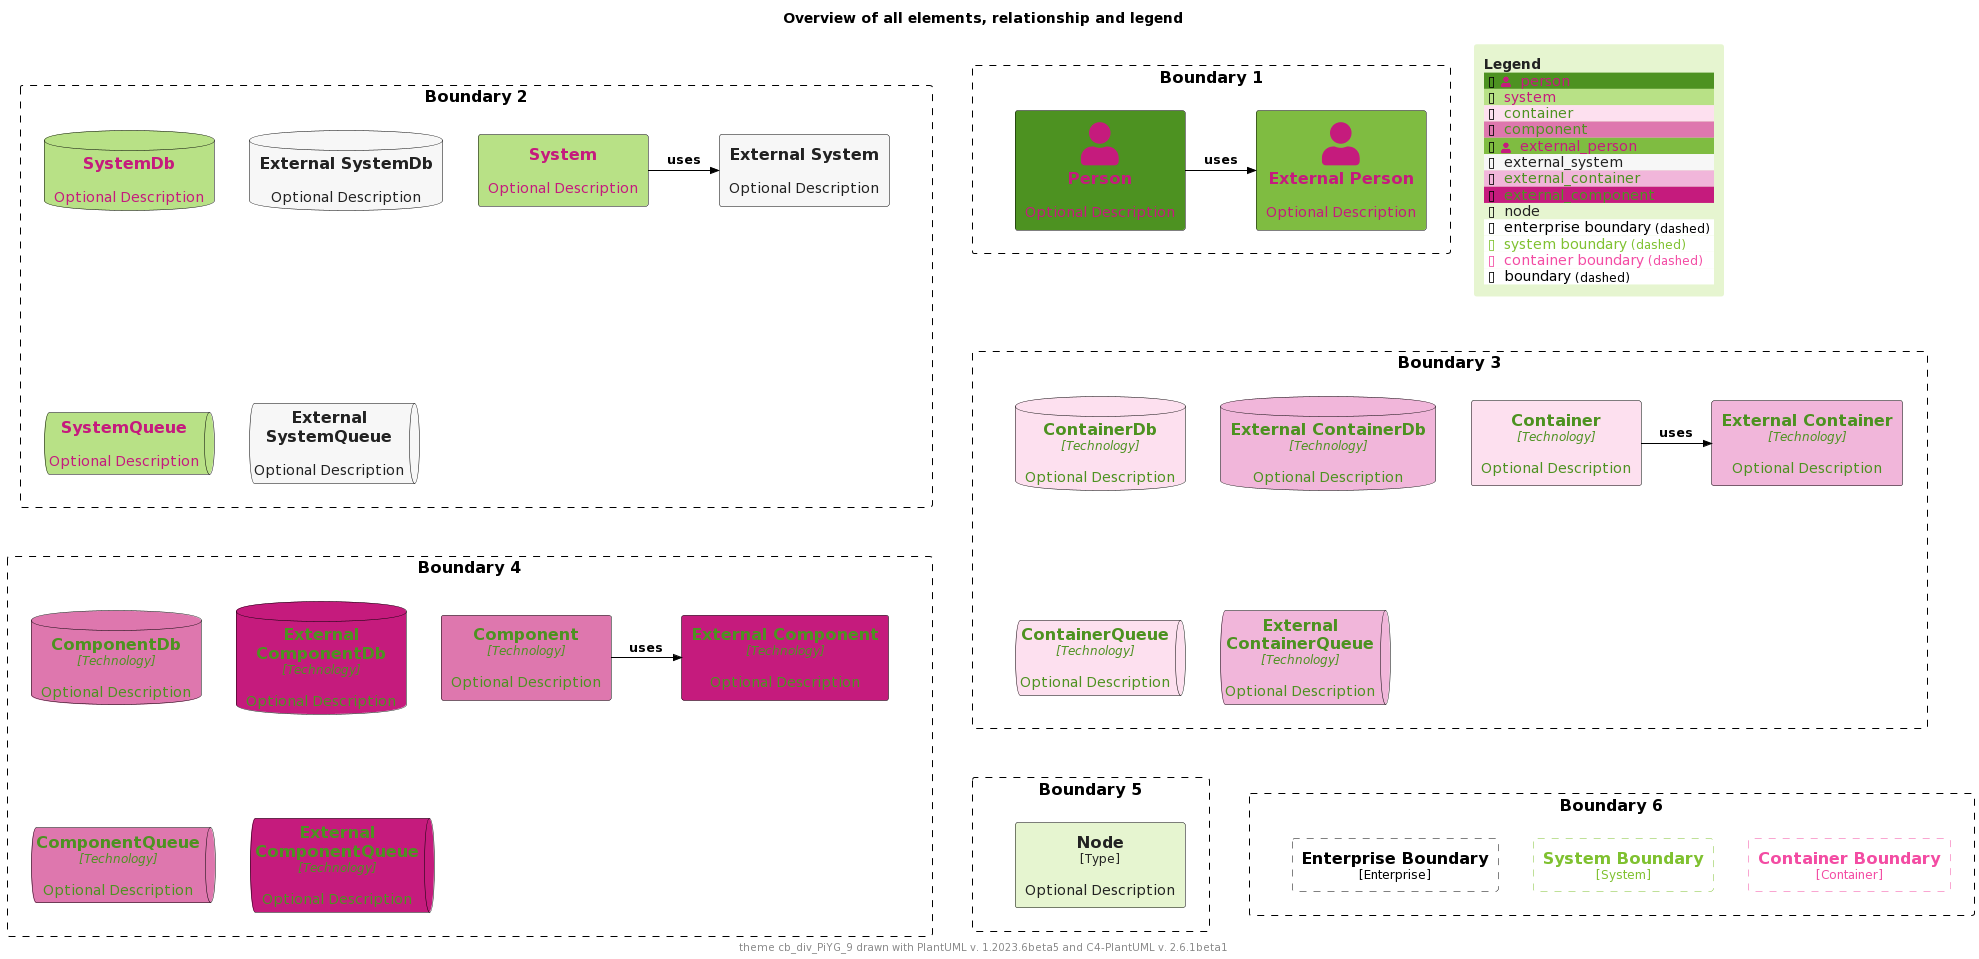

The diagram above was rendered by PlantUML. Its source (embedded in the PNG):
@startuml
'Theme: "puml-theme-cb_div_PiYG_9.puml"
'Theme colors
' Metadata
' Created: 2023-05-02 23:42:45.567817+00:00
!$COLOR_TEXT_FALLBACK_COLOR ?= "#000000"
!$COLOR_BORDER_COLOR="#000000"

' HEADER
!$DEFAULT_NORMAL_FONT_SIZE ?= 12
!$DEFAULT_SMALL_FONT_SIZE ?= 8

' stereotype and technology font size
!$STEREOTYPE_FONT_SIZE ?= $DEFAULT_NORMAL_FONT_SIZE
!$TECHN_FONT_SIZE ?= $DEFAULT_NORMAL_FONT_SIZE
!$ARROW_FONT_SIZE ?= $DEFAULT_NORMAL_FONT_SIZE

' (default) boundary related colors and style
!$BOUNDARY_COLOR ?= $COLOR_BORDER_COLOR
!$BOUNDARY_BG_COLOR ?= "solid"
!$BOUNDARY_BORDER_STYLE ?= "dashed"

' THEME COLORS
!$THEME = "cb_div_PiYG_9"

!function $textcolor($bgColor)
!if $bgColor == $COLOR_INDEX_0 || $bgColor == $COLOR_INDEX_1 || $bgColor == $COLOR_INDEX_2 || $bgColor == $COLOR_INDEX_3
!return $COLOR_INDEX_8
!elseif $bgColor == $COLOR_INDEX_6 || $bgColor == $COLOR_INDEX_7 || $bgColor == $COLOR_INDEX_8
!return $COLOR_INDEX_0
!elseif %is_light($bgColor)
!return "#222222"
!elseif %is_dark($bgColor)
!return "#dddddd"
!else
!return $COLOR_TEXT_FALLBACK_COLOR
!endif
!endfunction

!$COLOR_INDEX_0="#C51B7D"
!$COLOR_INDEX_1="#DE77AE"
!$COLOR_INDEX_2="#F1B6DA"
!$COLOR_INDEX_3="#FDE0EF"
!$COLOR_INDEX_4="#F7F7F7"
!$COLOR_INDEX_5="#E6F5D0"
!$COLOR_INDEX_6="#B8E186"
!$COLOR_INDEX_7="#7FBC41"
!$COLOR_INDEX_8="#4D9221"

!$COLOR_TEXT_LIGHT=$COLOR_INDEX_0
!$COLOR_TEXT_DARK=$COLOR_INDEX_8
!$COLOR_TEXT_NEUTRAL=$textcolor($COLOR_INDEX_4)
!$COLOR_REL_COLOR=$textcolor($COLOR_INDEX_8)

' person related colors
!$PERSON_BG_COLOR ?= $COLOR_INDEX_8
!$PERSON_FONT_COLOR ?= $textcolor($PERSON_BG_COLOR)
!$PERSON_BORDER_COLOR ?= $COLOR_BORDER_COLOR

' external person related colors
!$EXTERNAL_PERSON_BG_COLOR ?= $COLOR_INDEX_7
!$EXTERNAL_PERSON_FONT_COLOR ?= $textcolor($EXTERNAL_PERSON_BG_COLOR)
!$EXTERNAL_PERSON_BORDER_COLOR ?= $COLOR_BORDER_COLOR

' system related colors
!$SYSTEM_BG_COLOR ?= $COLOR_INDEX_6
!$SYSTEM_FONT_COLOR ?= $textcolor($SYSTEM_BG_COLOR)
!$SYSTEM_BORDER_COLOR ?= $COLOR_BORDER_COLOR

' external system related colors
!$EXTERNAL_SYSTEM_BG_COLOR ?= $COLOR_INDEX_4
!$EXTERNAL_SYSTEM_FONT_COLOR ?= $textcolor($EXTERNAL_SYSTEM_BG_COLOR)
!$EXTERNAL_SYSTEM_BORDER_COLOR ?= $COLOR_BORDER_COLOR

' container related colors
!$CONTAINER_BG_COLOR ?= $COLOR_INDEX_3
!$CONTAINER_FONT_COLOR ?= $textcolor($CONTAINER_BG_COLOR)
!$CONTAINER_BORDER_COLOR ?= $COLOR_BORDER_COLOR

' external container related colors
!$EXTERNAL_CONTAINER_BG_COLOR ?= $COLOR_INDEX_2
!$EXTERNAL_CONTAINER_FONT_COLOR ?= $textcolor($EXTERNAL_CONTAINER_BG_COLOR)
!$EXTERNAL_CONTAINER_BORDER_COLOR ?= $COLOR_BORDER_COLOR

' component related colors
!$COMPONENT_BG_COLOR ?= $COLOR_INDEX_1
!$COMPONENT_FONT_COLOR ?= $textcolor($COMPONENT_BG_COLOR)
!$COMPONENT_BORDER_COLOR ?= $COLOR_BORDER_COLOR

' external component related colors
!$EXTERNAL_COMPONENT_BG_COLOR ?= $COLOR_INDEX_0
!$EXTERNAL_COMPONENT_FONT_COLOR ?= $textcolor($EXTERNAL_COMPONENT_BG_COLOR)
!$EXTERNAL_COMPONENT_BORDER_COLOR ?= $COLOR_BORDER_COLOR

' node related colors
!$NODE_BG_COLOR ?= $COLOR_INDEX_5
!$NODE_FONT_COLOR ?= $textcolor($NODE_BG_COLOR)
!$NODE_BORDER_COLOR ?= $COLOR_BORDER_COLOR

' legend colors and sizes
!$LEGEND_TITLE_COLOR ?= $textcolor($COLOR_INDEX_5)
!$LEGEND_FONT_COLOR ?= $textcolor($COLOR_INDEX_5)
!$LEGEND_BG_COLOR ?= $COLOR_INDEX_5
!$LEGEND_BORDER_COLOR ?= $COLOR_INDEX_5
!$LEGEND_DARK_COLOR ?= $COLOR_TEXT_DARK
!$LEGEND_LIGHT_COLOR ?= $COLOR_TEXT_LIGHT

' sketch related colors, font and texts
!$SKETCH_FONT_COLOR ?= $COLOR_INDEX_8
!$SKETCH_WARNING_COLOR ?= $COLOR_INDEX_0

' FOOTER
' default text color of all elements
!$ELEMENT_FONT_COLOR ?= $COLOR_TEXT_FALLBACK_COLOR

' arrow related colors and text size
!$ARROW_COLOR ?= $COLOR_TEXT_FALLBACK_COLOR
!$ARROW_FONT_COLOR ?= $COLOR_TEXT_FALLBACK_COLOR

' system boundary related colors and style
!$SYSTEM_BOUNDARY_COLOR ?= %darken($SYSTEM_BG_COLOR, 33)
!$SYSTEM_BOUNDARY_BG_COLOR ?= $BOUNDARY_BG_COLOR
!$SYSTEM_BOUNDARY_BORDER_STYLE ?= $BOUNDARY_BORDER_STYLE

' enterprise boundary related colors and style
!$ENTERPRISE_BOUNDARY_COLOR ?= $BOUNDARY_COLOR
!$ENTERPRISE_BOUNDARY_BG_COLOR ?= $BOUNDARY_BG_COLOR
!$ENTERPRISE_BOUNDARY_BORDER_STYLE ?= $BOUNDARY_BORDER_STYLE

' container boundary related colors and style
!$CONTAINER_BOUNDARY_COLOR ?= %darken($CONTAINER_BG_COLOR, 33)
!$CONTAINER_BOUNDARY_BG_COLOR ?= $BOUNDARY_BG_COLOR
!$CONTAINER_BOUNDARY_BORDER_STYLE ?= $BOUNDARY_BORDER_STYLE

' Sketch related settings
!$LEGEND_DETAILS_SMALL_SIZE ?= $DEFAULT_SMALL_FONT_SIZE
!$LEGEND_DETAILS_NORMAL_SIZE ?= $DEFAULT_NORMAL_FONT_SIZE

' legend related texts
!$LEGEND_SHADOW_TEXT ?= "shadow"
!$LEGEND_NO_SHADOW_TEXT ?= "no shadow"
!$LEGEND_NO_FONT_BG_TEXT ?= "last text and back color"
!$LEGEND_NO_FONT_TEXT ?= "last text color"
!$LEGEND_NO_BG_TEXT ?= "last back color"
!$LEGEND_NO_LINE_TEXT ?= "last line color"
!$LEGEND_ROUNDED_BOX ?= "rounded box"
!$LEGEND_EIGHT_SIDED ?= "eight sided"
!$LEGEND_DOTTED_LINE ?= "dotted"
!$LEGEND_DASHED_LINE ?= "dashed"
!$LEGEND_BOLD_LINE ?= "bold"
!$LEGEND_BOUNDARY ?= "boundary"
!$LEGEND_DASHED_BOUNDARY ?= "dashed"
' transparent is ignored, produces smaller legends
' !$LEGEND_DASHED_TRANSPARENT_BOUNDARY ?= "dashed, transparent"
!$LEGEND_DASHED_TRANSPARENT_BOUNDARY ?= "dashed"

' Sketch
!$SKETCH_BG_COLOR ?= "transparent"
!$SKETCH_FONT_NAME ?= "Gochi Hand"
!$SKETCH_FOOTER_WARNING ?= "Warning:"
!$SKETCH_FOOTER_TEXT ?= "Created for discussion, needs to be validated"

' size of rectangle shape corner markers
!$ROUNDED_BOX_SIZE ?= 25
!$EIGHT_SIDED_SIZE ?= 18


' Elements


' displays all elements, relationship and legend (can be included in the theme test)
!if %variable_exists("RELATIVE_INCLUDE")
  !include %get_variable_value("RELATIVE_INCLUDE")/C4_Component.puml
  !include %get_variable_value("RELATIVE_INCLUDE")/C4_Deployment.puml
!else
  !include https://raw.githubusercontent.com/plantuml-stdlib/C4-PlantUML/master/C4_Component.puml
  !include https://raw.githubusercontent.com/plantuml-stdlib/C4-PlantUML/master/C4_Deployment.puml
!endif

SetDefaultLegendEntries("person\nsystem\ncontainer\ncomponent\nexternal_person\nexternal_system\nexternal_container\nexternal_component\nnode\nenterprise_boundary\nsystem_boundary\ncontainer_boundary\nboundary")

title Overview of all elements, relationship and legend

footer theme $THEME drawn with PlantUML v. %version() and C4-PlantUML v. C4Version()

Boundary(b2, "Boundary 2") {
  System(system, "System", "Optional Description")
  System_Ext(externalSystem, "External System", "Optional Description")
  Rel_R(system, externalSystem, "uses")

  SystemDb(systemDb, "SystemDb", "Optional Description")
  SystemDb_Ext(externalSystemDb, "External SystemDb", "Optional Description")
  SystemQueue(systemQueue, "SystemQueue", "Optional Description")
  SystemQueue_Ext(externalSystemQueue, "External SystemQueue", "Optional Description")    
}

Boundary(b1, "Boundary 1") {
  Person(person, "Person", "Optional Description")
  Person_Ext(externalPerson, "External Person", "Optional Description")
  Rel_R(person, externalPerson, "uses")
}

Boundary(b3, "Boundary 3") {
  Container(container, "Container", "Technology", "Optional Description")
  Container_Ext(externalContainer, "External Container", "Technology", "Optional Description")
  Rel_R(container, externalContainer, "uses")

  ContainerDb(containerDb, "ContainerDb", "Technology", "Optional Description")
  ContainerDb_Ext(externalContainerDb, "External ContainerDb", "Technology", "Optional Description")
  ContainerQueue(containerQueue, "ContainerQueue", "Technology", "Optional Description")
  ContainerQueue_Ext(externalContainerQueue, "External ContainerQueue", "Technology", "Optional Description")
}

Boundary(b4, "Boundary 4") {
  Component(component, "Component", "Technology", "Optional Description")
  Component_Ext(externalComponent, "External Component", "Technology", "Optional Description")
  Rel_R(component, externalComponent, "uses")

  ComponentDb(componentDb, "ComponentDb", "Technology", "Optional Description")
  ComponentDb_Ext(externalComponentDb, "External ComponentDb", "Technology", "Optional Description")
  ComponentQueue(componentQueue, "ComponentQueue", "Technology", "Optional Description")
  ComponentQueue_Ext(externalComponentQueue, "External ComponentQueue", "Technology", "Optional Description")
}

Boundary(b5, "Boundary 5") {
  Node(node, "Node", "Type", "Optional Description")
}

Boundary(b6, "Boundary 6") {
  Enterprise_Boundary(eb, "Enterprise Boundary") {
  }

  System_Boundary(sb, "System Boundary") {
  }

  Container_Boundary(cb, "Container Boundary") {
  }

  Lay_R(eb,sb)
  Lay_R(sb,cb)
}

Lay_D(b2,b3)
Lay_R(b2,b1)
Lay_D(b3,b4)
Lay_D(b4,b5)
Lay_R(b5,b6)

SHOW_FLOATING_LEGEND()
@enduml